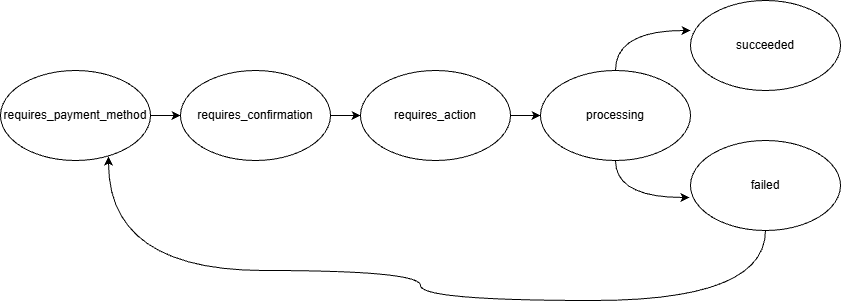

The diagram above was exported from draw.io. Its source (the exported page's mxGraphModel, read from the mxfile embedded in the PNG):
<mxGraphModel dx="1426" dy="743" grid="1" gridSize="10" guides="1" tooltips="1" connect="1" arrows="1" fold="1" page="1" pageScale="1" pageWidth="850" pageHeight="1100" math="0" shadow="0">
  <root>
    <mxCell id="0" />
    <mxCell id="1" parent="0" />
    <mxCell id="c0HOH6HN4xD4TeNK_HH9-11" edge="1" parent="1" source="c0HOH6HN4xD4TeNK_HH9-1" style="edgeStyle=orthogonalEdgeStyle;shape=connector;curved=1;rounded=0;orthogonalLoop=1;jettySize=auto;html=1;exitX=1;exitY=0.5;exitDx=0;exitDy=0;entryX=0;entryY=0.5;entryDx=0;entryDy=0;strokeColor=default;align=center;verticalAlign=middle;fontFamily=Helvetica;fontSize=11;fontColor=default;labelBackgroundColor=default;endArrow=classic;" target="c0HOH6HN4xD4TeNK_HH9-2">
      <mxGeometry relative="1" as="geometry" />
    </mxCell>
    <mxCell id="c0HOH6HN4xD4TeNK_HH9-1" parent="1" style="ellipse;whiteSpace=wrap;html=1;" value="requires_payment_method" vertex="1">
      <mxGeometry height="90" width="150" y="240" as="geometry" />
    </mxCell>
    <mxCell id="c0HOH6HN4xD4TeNK_HH9-12" edge="1" parent="1" source="c0HOH6HN4xD4TeNK_HH9-2" style="edgeStyle=orthogonalEdgeStyle;shape=connector;curved=1;rounded=0;orthogonalLoop=1;jettySize=auto;html=1;strokeColor=default;align=center;verticalAlign=middle;fontFamily=Helvetica;fontSize=11;fontColor=default;labelBackgroundColor=default;endArrow=classic;" target="c0HOH6HN4xD4TeNK_HH9-3">
      <mxGeometry relative="1" as="geometry" />
    </mxCell>
    <mxCell id="c0HOH6HN4xD4TeNK_HH9-2" parent="1" style="ellipse;whiteSpace=wrap;html=1;" value="requires_confirmation" vertex="1">
      <mxGeometry height="90" width="150" x="180" y="240" as="geometry" />
    </mxCell>
    <mxCell id="c0HOH6HN4xD4TeNK_HH9-13" edge="1" parent="1" source="c0HOH6HN4xD4TeNK_HH9-3" style="edgeStyle=orthogonalEdgeStyle;shape=connector;curved=1;rounded=0;orthogonalLoop=1;jettySize=auto;html=1;strokeColor=default;align=center;verticalAlign=middle;fontFamily=Helvetica;fontSize=11;fontColor=default;labelBackgroundColor=default;endArrow=classic;" target="c0HOH6HN4xD4TeNK_HH9-4">
      <mxGeometry relative="1" as="geometry" />
    </mxCell>
    <mxCell id="c0HOH6HN4xD4TeNK_HH9-3" parent="1" style="ellipse;whiteSpace=wrap;html=1;" value="requires_action" vertex="1">
      <mxGeometry height="90" width="150" x="360" y="240" as="geometry" />
    </mxCell>
    <mxCell id="c0HOH6HN4xD4TeNK_HH9-4" parent="1" style="ellipse;whiteSpace=wrap;html=1;" value="processing" vertex="1">
      <mxGeometry height="90" width="150" x="540" y="240" as="geometry" />
    </mxCell>
    <mxCell id="c0HOH6HN4xD4TeNK_HH9-5" parent="1" style="ellipse;whiteSpace=wrap;html=1;" value="succeeded" vertex="1">
      <mxGeometry height="90" width="150" x="690" y="170" as="geometry" />
    </mxCell>
    <mxCell id="c0HOH6HN4xD4TeNK_HH9-7" edge="1" parent="1" source="c0HOH6HN4xD4TeNK_HH9-6" style="edgeStyle=orthogonalEdgeStyle;rounded=0;orthogonalLoop=1;jettySize=auto;html=1;curved=1;entryX=0.72;entryY=0.956;entryDx=0;entryDy=0;entryPerimeter=0;" target="c0HOH6HN4xD4TeNK_HH9-1">
      <mxGeometry relative="1" as="geometry">
        <Array as="points">
          <mxPoint x="765" y="470" />
          <mxPoint x="420" y="470" />
          <mxPoint x="420" y="440" />
          <mxPoint x="108" y="440" />
        </Array>
        <mxPoint x="590" y="550" as="targetPoint" />
      </mxGeometry>
    </mxCell>
    <mxCell id="c0HOH6HN4xD4TeNK_HH9-6" parent="1" style="ellipse;whiteSpace=wrap;html=1;" value="failed" vertex="1">
      <mxGeometry height="90" width="150" x="690" y="310" as="geometry" />
    </mxCell>
    <mxCell id="c0HOH6HN4xD4TeNK_HH9-9" edge="1" parent="1" source="c0HOH6HN4xD4TeNK_HH9-4" style="edgeStyle=orthogonalEdgeStyle;shape=connector;curved=1;rounded=0;orthogonalLoop=1;jettySize=auto;html=1;entryX=0;entryY=0.333;entryDx=0;entryDy=0;entryPerimeter=0;strokeColor=default;align=center;verticalAlign=middle;fontFamily=Helvetica;fontSize=11;fontColor=default;labelBackgroundColor=default;endArrow=classic;" target="c0HOH6HN4xD4TeNK_HH9-5">
      <mxGeometry relative="1" as="geometry" />
    </mxCell>
    <mxCell id="c0HOH6HN4xD4TeNK_HH9-10" edge="1" parent="1" source="c0HOH6HN4xD4TeNK_HH9-4" style="edgeStyle=orthogonalEdgeStyle;shape=connector;curved=1;rounded=0;orthogonalLoop=1;jettySize=auto;html=1;entryX=-0.007;entryY=0.633;entryDx=0;entryDy=0;entryPerimeter=0;strokeColor=default;align=center;verticalAlign=middle;fontFamily=Helvetica;fontSize=11;fontColor=default;labelBackgroundColor=default;endArrow=classic;" target="c0HOH6HN4xD4TeNK_HH9-6">
      <mxGeometry relative="1" as="geometry" />
    </mxCell>
  </root>
</mxGraphModel>